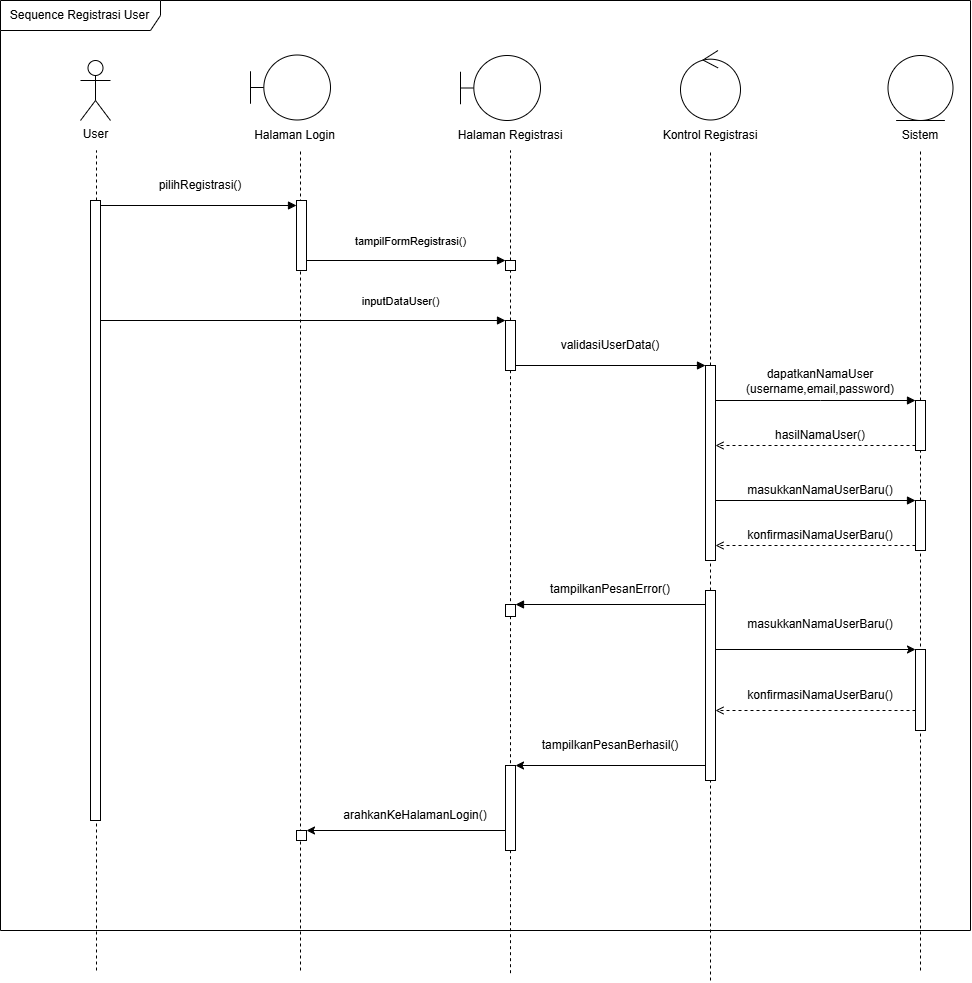

The diagram above was exported from draw.io. Its source (the exported page's mxGraphModel, read from the mxfile embedded in the PNG):
<mxGraphModel dx="1633" dy="938" grid="1" gridSize="10" guides="1" tooltips="1" connect="1" arrows="1" fold="1" page="1" pageScale="1" pageWidth="850" pageHeight="1100" math="0" shadow="0">
  <root>
    <mxCell id="0" />
    <mxCell id="1" parent="0" />
    <mxCell id="64ue2cWqQt-_H-Pzl4hO-32" value="" style="endArrow=none;dashed=1;html=1;rounded=0;entryX=0.5;entryY=1;entryDx=0;entryDy=0;" parent="1" edge="1">
      <mxGeometry width="50" height="50" relative="1" as="geometry">
        <mxPoint x="340" y="1020" as="sourcePoint" />
        <mxPoint x="339.9999999999999" y="200" as="targetPoint" />
      </mxGeometry>
    </mxCell>
    <mxCell id="64ue2cWqQt-_H-Pzl4hO-2" value="User&lt;div&gt;&lt;br&gt;&lt;/div&gt;" style="shape=umlActor;verticalLabelPosition=bottom;verticalAlign=top;html=1;outlineConnect=0;" parent="1" vertex="1">
      <mxGeometry x="120" y="110" width="30" height="60" as="geometry" />
    </mxCell>
    <mxCell id="64ue2cWqQt-_H-Pzl4hO-20" value="" style="html=1;points=[[0,0,0,0,5],[0,1,0,0,-5],[1,0,0,0,5],[1,1,0,0,-5]];perimeter=orthogonalPerimeter;outlineConnect=0;targetShapes=umlLifeline;portConstraint=eastwest;newEdgeStyle={&quot;curved&quot;:0,&quot;rounded&quot;:0};" parent="1" vertex="1">
      <mxGeometry x="336" y="250" width="10" height="70" as="geometry" />
    </mxCell>
    <mxCell id="64ue2cWqQt-_H-Pzl4hO-15" value="" style="endArrow=none;dashed=1;html=1;rounded=0;" parent="1" edge="1">
      <mxGeometry width="50" height="50" relative="1" as="geometry">
        <mxPoint x="136" y="250" as="sourcePoint" />
        <mxPoint x="136" y="200" as="targetPoint" />
      </mxGeometry>
    </mxCell>
    <mxCell id="64ue2cWqQt-_H-Pzl4hO-22" value="" style="endArrow=none;dashed=1;html=1;rounded=0;" parent="1" edge="1">
      <mxGeometry width="50" height="50" relative="1" as="geometry">
        <mxPoint x="136" y="1020" as="sourcePoint" />
        <mxPoint x="136" y="660" as="targetPoint" />
      </mxGeometry>
    </mxCell>
    <mxCell id="64ue2cWqQt-_H-Pzl4hO-21" value="" style="html=1;points=[[0,0,0,0,5],[0,1,0,0,-5],[1,0,0,0,5],[1,1,0,0,-5]];perimeter=orthogonalPerimeter;outlineConnect=0;targetShapes=umlLifeline;portConstraint=eastwest;newEdgeStyle={&quot;curved&quot;:0,&quot;rounded&quot;:0};" parent="1" vertex="1">
      <mxGeometry x="130" y="250" width="10" height="620" as="geometry" />
    </mxCell>
    <mxCell id="64ue2cWqQt-_H-Pzl4hO-29" style="edgeStyle=orthogonalEdgeStyle;rounded=0;orthogonalLoop=1;jettySize=auto;html=1;curved=0;exitX=1;exitY=0;exitDx=0;exitDy=5;exitPerimeter=0;entryX=0;entryY=0;entryDx=0;entryDy=5;entryPerimeter=0;endArrow=block;endFill=1;" parent="1" source="64ue2cWqQt-_H-Pzl4hO-21" target="64ue2cWqQt-_H-Pzl4hO-20" edge="1">
      <mxGeometry relative="1" as="geometry" />
    </mxCell>
    <mxCell id="64ue2cWqQt-_H-Pzl4hO-30" value="pilihRegistrasi()" style="text;html=1;whiteSpace=wrap;strokeColor=none;fillColor=none;align=center;verticalAlign=middle;rounded=0;" parent="1" vertex="1">
      <mxGeometry x="210" y="220" width="60" height="30" as="geometry" />
    </mxCell>
    <mxCell id="64ue2cWqQt-_H-Pzl4hO-33" value="" style="endArrow=none;dashed=1;html=1;rounded=0;entryX=0.5;entryY=1;entryDx=0;entryDy=0;" parent="1" source="64ue2cWqQt-_H-Pzl4hO-34" edge="1">
      <mxGeometry width="50" height="50" relative="1" as="geometry">
        <mxPoint x="550" y="810" as="sourcePoint" />
        <mxPoint x="550" y="200" as="targetPoint" />
      </mxGeometry>
    </mxCell>
    <mxCell id="64ue2cWqQt-_H-Pzl4hO-35" value="" style="endArrow=none;dashed=1;html=1;rounded=0;" parent="1" source="64ue2cWqQt-_H-Pzl4hO-41" target="64ue2cWqQt-_H-Pzl4hO-34" edge="1">
      <mxGeometry width="50" height="50" relative="1" as="geometry">
        <mxPoint x="550" y="810" as="sourcePoint" />
        <mxPoint x="550" y="210" as="targetPoint" />
      </mxGeometry>
    </mxCell>
    <mxCell id="64ue2cWqQt-_H-Pzl4hO-34" value="" style="html=1;points=[[0,0,0,0,5],[0,1,0,0,-5],[1,0,0,0,5],[1,1,0,0,-5]];perimeter=orthogonalPerimeter;outlineConnect=0;targetShapes=umlLifeline;portConstraint=eastwest;newEdgeStyle={&quot;curved&quot;:0,&quot;rounded&quot;:0};" parent="1" vertex="1">
      <mxGeometry x="545" y="310" width="10" height="10" as="geometry" />
    </mxCell>
    <mxCell id="64ue2cWqQt-_H-Pzl4hO-36" value="tampilFormRegistrasi()" style="html=1;verticalAlign=bottom;endArrow=block;curved=0;rounded=0;" parent="1" source="64ue2cWqQt-_H-Pzl4hO-20" target="64ue2cWqQt-_H-Pzl4hO-34" edge="1">
      <mxGeometry x="0.0452" y="10" width="80" relative="1" as="geometry">
        <mxPoint x="350" y="310" as="sourcePoint" />
        <mxPoint x="430" y="310" as="targetPoint" />
        <mxPoint as="offset" />
      </mxGeometry>
    </mxCell>
    <mxCell id="64ue2cWqQt-_H-Pzl4hO-42" value="" style="endArrow=none;dashed=1;html=1;rounded=0;" parent="1" target="64ue2cWqQt-_H-Pzl4hO-41" edge="1">
      <mxGeometry width="50" height="50" relative="1" as="geometry">
        <mxPoint x="550" y="1022.694734272204" as="sourcePoint" />
        <mxPoint x="550" y="320" as="targetPoint" />
      </mxGeometry>
    </mxCell>
    <mxCell id="64ue2cWqQt-_H-Pzl4hO-41" value="" style="html=1;points=[[0,0,0,0,5],[0,1,0,0,-5],[1,0,0,0,5],[1,1,0,0,-5]];perimeter=orthogonalPerimeter;outlineConnect=0;targetShapes=umlLifeline;portConstraint=eastwest;newEdgeStyle={&quot;curved&quot;:0,&quot;rounded&quot;:0};" parent="1" vertex="1">
      <mxGeometry x="545" y="370" width="10" height="50" as="geometry" />
    </mxCell>
    <mxCell id="64ue2cWqQt-_H-Pzl4hO-43" value="inputDataUser()" style="html=1;verticalAlign=bottom;endArrow=block;curved=0;rounded=0;" parent="1" source="64ue2cWqQt-_H-Pzl4hO-21" edge="1">
      <mxGeometry x="0.4815" y="10" width="80" relative="1" as="geometry">
        <mxPoint x="340" y="360" as="sourcePoint" />
        <mxPoint x="545" y="370" as="targetPoint" />
        <mxPoint as="offset" />
      </mxGeometry>
    </mxCell>
    <mxCell id="64ue2cWqQt-_H-Pzl4hO-44" value="" style="endArrow=none;dashed=1;html=1;rounded=0;entryX=0.5;entryY=1;entryDx=0;entryDy=0;" parent="1" source="64ue2cWqQt-_H-Pzl4hO-52" edge="1">
      <mxGeometry width="50" height="50" relative="1" as="geometry">
        <mxPoint x="960" y="813.0117618336398" as="sourcePoint" />
        <mxPoint x="960" y="200" as="targetPoint" />
      </mxGeometry>
    </mxCell>
    <mxCell id="64ue2cWqQt-_H-Pzl4hO-45" value="" style="endArrow=none;dashed=1;html=1;rounded=0;entryX=0.5;entryY=1;entryDx=0;entryDy=0;" parent="1" source="64ue2cWqQt-_H-Pzl4hO-48" edge="1">
      <mxGeometry width="50" height="50" relative="1" as="geometry">
        <mxPoint x="750" y="812.3272705078125" as="sourcePoint" />
        <mxPoint x="750" y="200" as="targetPoint" />
      </mxGeometry>
    </mxCell>
    <mxCell id="64ue2cWqQt-_H-Pzl4hO-47" value="" style="endArrow=block;html=1;rounded=0;exitX=1;exitY=1;exitDx=0;exitDy=-5;exitPerimeter=0;endFill=1;" parent="1" source="64ue2cWqQt-_H-Pzl4hO-41" target="64ue2cWqQt-_H-Pzl4hO-48" edge="1">
      <mxGeometry width="50" height="50" relative="1" as="geometry">
        <mxPoint x="560" y="420" as="sourcePoint" />
        <mxPoint x="740" y="415" as="targetPoint" />
      </mxGeometry>
    </mxCell>
    <mxCell id="64ue2cWqQt-_H-Pzl4hO-49" value="" style="endArrow=none;dashed=1;html=1;rounded=0;entryX=0.5;entryY=1;entryDx=0;entryDy=0;" parent="1" source="64ue2cWqQt-_H-Pzl4hO-72" target="64ue2cWqQt-_H-Pzl4hO-48" edge="1">
      <mxGeometry width="50" height="50" relative="1" as="geometry">
        <mxPoint x="750" y="812.3272705078125" as="sourcePoint" />
        <mxPoint x="750" y="200" as="targetPoint" />
      </mxGeometry>
    </mxCell>
    <mxCell id="64ue2cWqQt-_H-Pzl4hO-48" value="" style="html=1;points=[[0,0,0,0,5],[0,1,0,0,-5],[1,0,0,0,5],[1,1,0,0,-5]];perimeter=orthogonalPerimeter;outlineConnect=0;targetShapes=umlLifeline;portConstraint=eastwest;newEdgeStyle={&quot;curved&quot;:0,&quot;rounded&quot;:0};" parent="1" vertex="1">
      <mxGeometry x="745" y="415" width="10" height="195" as="geometry" />
    </mxCell>
    <mxCell id="64ue2cWqQt-_H-Pzl4hO-50" value="validasiUserData()" style="text;html=1;whiteSpace=wrap;strokeColor=none;fillColor=none;align=center;verticalAlign=middle;rounded=0;" parent="1" vertex="1">
      <mxGeometry x="620" y="380" width="60" height="30" as="geometry" />
    </mxCell>
    <mxCell id="64ue2cWqQt-_H-Pzl4hO-51" value="" style="endArrow=block;html=1;rounded=0;endFill=1;" parent="1" source="64ue2cWqQt-_H-Pzl4hO-48" target="64ue2cWqQt-_H-Pzl4hO-52" edge="1">
      <mxGeometry width="50" height="50" relative="1" as="geometry">
        <mxPoint x="800" y="430" as="sourcePoint" />
        <mxPoint x="950" y="455" as="targetPoint" />
        <Array as="points">
          <mxPoint x="860" y="450" />
        </Array>
      </mxGeometry>
    </mxCell>
    <mxCell id="64ue2cWqQt-_H-Pzl4hO-53" value="" style="endArrow=none;dashed=1;html=1;rounded=0;entryX=0.5;entryY=1;entryDx=0;entryDy=0;" parent="1" source="64ue2cWqQt-_H-Pzl4hO-65" target="64ue2cWqQt-_H-Pzl4hO-52" edge="1">
      <mxGeometry width="50" height="50" relative="1" as="geometry">
        <mxPoint x="960" y="813.0117618336398" as="sourcePoint" />
        <mxPoint x="960" y="200" as="targetPoint" />
      </mxGeometry>
    </mxCell>
    <mxCell id="64ue2cWqQt-_H-Pzl4hO-52" value="" style="html=1;points=[[0,0,0,0,5],[0,1,0,0,-5],[1,0,0,0,5],[1,1,0,0,-5]];perimeter=orthogonalPerimeter;outlineConnect=0;targetShapes=umlLifeline;portConstraint=eastwest;newEdgeStyle={&quot;curved&quot;:0,&quot;rounded&quot;:0};" parent="1" vertex="1">
      <mxGeometry x="955" y="450" width="10" height="50" as="geometry" />
    </mxCell>
    <mxCell id="64ue2cWqQt-_H-Pzl4hO-56" value="dapatkanNamaUser&lt;div&gt;(username,email,password)&lt;/div&gt;" style="text;html=1;whiteSpace=wrap;strokeColor=none;fillColor=none;align=center;verticalAlign=middle;rounded=0;" parent="1" vertex="1">
      <mxGeometry x="830" y="416" width="60" height="30" as="geometry" />
    </mxCell>
    <mxCell id="64ue2cWqQt-_H-Pzl4hO-58" value="" style="endArrow=open;html=1;rounded=0;exitX=0;exitY=1;exitDx=0;exitDy=-5;exitPerimeter=0;dashed=1;endFill=0;" parent="1" source="64ue2cWqQt-_H-Pzl4hO-52" target="64ue2cWqQt-_H-Pzl4hO-48" edge="1">
      <mxGeometry width="50" height="50" relative="1" as="geometry">
        <mxPoint x="870" y="480" as="sourcePoint" />
        <mxPoint x="770" y="490" as="targetPoint" />
      </mxGeometry>
    </mxCell>
    <mxCell id="64ue2cWqQt-_H-Pzl4hO-59" value="hasilNamaUser()" style="text;html=1;whiteSpace=wrap;strokeColor=none;fillColor=none;align=center;verticalAlign=middle;rounded=0;" parent="1" vertex="1">
      <mxGeometry x="830" y="470" width="60" height="30" as="geometry" />
    </mxCell>
    <mxCell id="64ue2cWqQt-_H-Pzl4hO-66" value="" style="endArrow=none;dashed=1;html=1;rounded=0;entryX=0.5;entryY=1;entryDx=0;entryDy=0;" parent="1" target="64ue2cWqQt-_H-Pzl4hO-65" edge="1">
      <mxGeometry width="50" height="50" relative="1" as="geometry">
        <mxPoint x="960" y="1020" as="sourcePoint" />
        <mxPoint x="960" y="500" as="targetPoint" />
      </mxGeometry>
    </mxCell>
    <mxCell id="64ue2cWqQt-_H-Pzl4hO-65" value="" style="html=1;points=[[0,0,0,0,5],[0,1,0,0,-5],[1,0,0,0,5],[1,1,0,0,-5]];perimeter=orthogonalPerimeter;outlineConnect=0;targetShapes=umlLifeline;portConstraint=eastwest;newEdgeStyle={&quot;curved&quot;:0,&quot;rounded&quot;:0};" parent="1" vertex="1">
      <mxGeometry x="955" y="550" width="10" height="50" as="geometry" />
    </mxCell>
    <mxCell id="64ue2cWqQt-_H-Pzl4hO-68" value="" style="endArrow=block;html=1;rounded=0;endFill=1;" parent="1" edge="1">
      <mxGeometry width="50" height="50" relative="1" as="geometry">
        <mxPoint x="755" y="550" as="sourcePoint" />
        <mxPoint x="955" y="550" as="targetPoint" />
      </mxGeometry>
    </mxCell>
    <mxCell id="64ue2cWqQt-_H-Pzl4hO-69" value="masukkanNamaUserBaru()" style="text;html=1;whiteSpace=wrap;strokeColor=none;fillColor=none;align=center;verticalAlign=middle;rounded=0;" parent="1" vertex="1">
      <mxGeometry x="830" y="525" width="60" height="30" as="geometry" />
    </mxCell>
    <mxCell id="64ue2cWqQt-_H-Pzl4hO-70" value="" style="endArrow=open;html=1;rounded=0;exitX=0;exitY=1;exitDx=0;exitDy=-5;exitPerimeter=0;dashed=1;endFill=0;" parent="1" source="64ue2cWqQt-_H-Pzl4hO-65" target="64ue2cWqQt-_H-Pzl4hO-48" edge="1">
      <mxGeometry width="50" height="50" relative="1" as="geometry">
        <mxPoint x="950" y="600" as="sourcePoint" />
        <mxPoint x="760" y="590" as="targetPoint" />
      </mxGeometry>
    </mxCell>
    <mxCell id="64ue2cWqQt-_H-Pzl4hO-71" value="konfirmasiNamaUserBaru()" style="text;html=1;whiteSpace=wrap;strokeColor=none;fillColor=none;align=center;verticalAlign=middle;rounded=0;" parent="1" vertex="1">
      <mxGeometry x="830" y="570" width="60" height="30" as="geometry" />
    </mxCell>
    <mxCell id="64ue2cWqQt-_H-Pzl4hO-73" value="" style="endArrow=none;dashed=1;html=1;rounded=0;entryX=0.5;entryY=1;entryDx=0;entryDy=0;" parent="1" target="64ue2cWqQt-_H-Pzl4hO-72" edge="1">
      <mxGeometry width="50" height="50" relative="1" as="geometry">
        <mxPoint x="750" y="1030" as="sourcePoint" />
        <mxPoint x="750" y="610" as="targetPoint" />
      </mxGeometry>
    </mxCell>
    <mxCell id="64ue2cWqQt-_H-Pzl4hO-72" value="" style="html=1;points=[[0,0,0,0,5],[0,1,0,0,-5],[1,0,0,0,5],[1,1,0,0,-5]];perimeter=orthogonalPerimeter;outlineConnect=0;targetShapes=umlLifeline;portConstraint=eastwest;newEdgeStyle={&quot;curved&quot;:0,&quot;rounded&quot;:0};" parent="1" vertex="1">
      <mxGeometry x="745" y="640" width="10" height="190" as="geometry" />
    </mxCell>
    <mxCell id="64ue2cWqQt-_H-Pzl4hO-74" value="" style="endArrow=block;html=1;rounded=0;exitX=0;exitY=0;exitDx=0;exitDy=5;exitPerimeter=0;endFill=1;" parent="1" edge="1">
      <mxGeometry width="50" height="50" relative="1" as="geometry">
        <mxPoint x="745" y="653.9999999999999" as="sourcePoint" />
        <mxPoint x="555" y="653.9999999999999" as="targetPoint" />
      </mxGeometry>
    </mxCell>
    <mxCell id="64ue2cWqQt-_H-Pzl4hO-77" value="tampilkanPesanError()" style="text;html=1;whiteSpace=wrap;strokeColor=none;fillColor=none;align=center;verticalAlign=middle;rounded=0;" parent="1" vertex="1">
      <mxGeometry x="620" y="624" width="60" height="30" as="geometry" />
    </mxCell>
    <mxCell id="64ue2cWqQt-_H-Pzl4hO-90" value="Sequence Registrasi User" style="shape=umlFrame;whiteSpace=wrap;html=1;pointerEvents=0;width=160;height=30;" parent="1" vertex="1">
      <mxGeometry x="40" y="50" width="970" height="930" as="geometry" />
    </mxCell>
    <mxCell id="xsP0yWxaOVdJUZJZfbUh-1" value="" style="shape=umlBoundary;whiteSpace=wrap;html=1;" vertex="1" parent="1">
      <mxGeometry x="290" y="104.5" width="80" height="65" as="geometry" />
    </mxCell>
    <mxCell id="xsP0yWxaOVdJUZJZfbUh-2" value="" style="shape=umlBoundary;whiteSpace=wrap;html=1;" vertex="1" parent="1">
      <mxGeometry x="500" y="105" width="80" height="65" as="geometry" />
    </mxCell>
    <mxCell id="xsP0yWxaOVdJUZJZfbUh-3" value="" style="ellipse;shape=umlControl;whiteSpace=wrap;html=1;" vertex="1" parent="1">
      <mxGeometry x="720" y="100" width="60" height="69.5" as="geometry" />
    </mxCell>
    <mxCell id="xsP0yWxaOVdJUZJZfbUh-4" value="" style="ellipse;shape=umlEntity;whiteSpace=wrap;html=1;" vertex="1" parent="1">
      <mxGeometry x="927.5" y="105" width="65" height="65" as="geometry" />
    </mxCell>
    <mxCell id="xsP0yWxaOVdJUZJZfbUh-5" value="Halaman Login" style="text;html=1;whiteSpace=wrap;strokeColor=none;fillColor=none;align=center;verticalAlign=middle;rounded=0;" vertex="1" parent="1">
      <mxGeometry x="290" y="169.5" width="89" height="30" as="geometry" />
    </mxCell>
    <mxCell id="xsP0yWxaOVdJUZJZfbUh-6" value="Halaman Registrasi" style="text;html=1;whiteSpace=wrap;strokeColor=none;fillColor=none;align=center;verticalAlign=middle;rounded=0;" vertex="1" parent="1">
      <mxGeometry x="495" y="170" width="110" height="30" as="geometry" />
    </mxCell>
    <mxCell id="xsP0yWxaOVdJUZJZfbUh-7" value="Kontrol Registrasi" style="text;html=1;whiteSpace=wrap;strokeColor=none;fillColor=none;align=center;verticalAlign=middle;rounded=0;" vertex="1" parent="1">
      <mxGeometry x="690" y="169.5" width="120" height="30" as="geometry" />
    </mxCell>
    <mxCell id="xsP0yWxaOVdJUZJZfbUh-10" value="Sistem" style="text;html=1;whiteSpace=wrap;strokeColor=none;fillColor=none;align=center;verticalAlign=middle;rounded=0;" vertex="1" parent="1">
      <mxGeometry x="920" y="170" width="80" height="30" as="geometry" />
    </mxCell>
    <mxCell id="5XfUV1yU2J6i5jFrgVrn-1" value="" style="endArrow=classic;html=1;rounded=0;" edge="1" parent="1">
      <mxGeometry width="50" height="50" relative="1" as="geometry">
        <mxPoint x="755" y="699" as="sourcePoint" />
        <mxPoint x="955" y="699" as="targetPoint" />
      </mxGeometry>
    </mxCell>
    <mxCell id="5XfUV1yU2J6i5jFrgVrn-2" value="" style="html=1;points=[[0,0,0,0,5],[0,1,0,0,-5],[1,0,0,0,5],[1,1,0,0,-5]];perimeter=orthogonalPerimeter;outlineConnect=0;targetShapes=umlLifeline;portConstraint=eastwest;newEdgeStyle={&quot;curved&quot;:0,&quot;rounded&quot;:0};" vertex="1" parent="1">
      <mxGeometry x="955" y="699" width="10" height="81" as="geometry" />
    </mxCell>
    <mxCell id="5XfUV1yU2J6i5jFrgVrn-3" value="masukkanNamaUserBaru()" style="text;html=1;whiteSpace=wrap;strokeColor=none;fillColor=none;align=center;verticalAlign=middle;rounded=0;" vertex="1" parent="1">
      <mxGeometry x="830" y="659" width="60" height="30" as="geometry" />
    </mxCell>
    <mxCell id="5XfUV1yU2J6i5jFrgVrn-4" value="" style="endArrow=open;html=1;rounded=0;exitX=0;exitY=1;exitDx=0;exitDy=-5;exitPerimeter=0;dashed=1;endFill=0;" edge="1" parent="1">
      <mxGeometry width="50" height="50" relative="1" as="geometry">
        <mxPoint x="955" y="760" as="sourcePoint" />
        <mxPoint x="755" y="760" as="targetPoint" />
      </mxGeometry>
    </mxCell>
    <mxCell id="5XfUV1yU2J6i5jFrgVrn-5" value="konfirmasiNamaUserBaru()" style="text;html=1;whiteSpace=wrap;strokeColor=none;fillColor=none;align=center;verticalAlign=middle;rounded=0;" vertex="1" parent="1">
      <mxGeometry x="830" y="730" width="60" height="30" as="geometry" />
    </mxCell>
    <mxCell id="HgOEolyMbZr0pA-tCH7C-1" value="" style="html=1;points=[[0,0,0,0,5],[0,1,0,0,-5],[1,0,0,0,5],[1,1,0,0,-5]];perimeter=orthogonalPerimeter;outlineConnect=0;targetShapes=umlLifeline;portConstraint=eastwest;newEdgeStyle={&quot;curved&quot;:0,&quot;rounded&quot;:0};" vertex="1" parent="1">
      <mxGeometry x="545" y="815" width="10" height="85" as="geometry" />
    </mxCell>
    <mxCell id="HgOEolyMbZr0pA-tCH7C-2" value="" style="endArrow=classic;html=1;rounded=0;" edge="1" parent="1">
      <mxGeometry width="50" height="50" relative="1" as="geometry">
        <mxPoint x="745" y="815" as="sourcePoint" />
        <mxPoint x="555" y="815" as="targetPoint" />
      </mxGeometry>
    </mxCell>
    <mxCell id="HgOEolyMbZr0pA-tCH7C-3" value="tampilkanPesanBerhasil()" style="text;html=1;whiteSpace=wrap;strokeColor=none;fillColor=none;align=center;verticalAlign=middle;rounded=0;" vertex="1" parent="1">
      <mxGeometry x="620" y="780" width="60" height="30" as="geometry" />
    </mxCell>
    <mxCell id="qR6eqSZxLqISsBUEK-yE-1" value="" style="endArrow=classic;html=1;rounded=0;" edge="1" parent="1" source="HgOEolyMbZr0pA-tCH7C-1" target="qR6eqSZxLqISsBUEK-yE-2">
      <mxGeometry width="50" height="50" relative="1" as="geometry">
        <mxPoint x="445" y="890" as="sourcePoint" />
        <mxPoint x="495" y="840" as="targetPoint" />
      </mxGeometry>
    </mxCell>
    <mxCell id="qR6eqSZxLqISsBUEK-yE-2" value="" style="html=1;points=[[0,0,0,0,5],[0,1,0,0,-5],[1,0,0,0,5],[1,1,0,0,-5]];perimeter=orthogonalPerimeter;outlineConnect=0;targetShapes=umlLifeline;portConstraint=eastwest;newEdgeStyle={&quot;curved&quot;:0,&quot;rounded&quot;:0};" vertex="1" parent="1">
      <mxGeometry x="336" y="880" width="10" height="10" as="geometry" />
    </mxCell>
    <mxCell id="RtNM_Yzu1PzXyxkgBekh-1" value="arahkanKeHalamanLogin()" style="text;html=1;whiteSpace=wrap;strokeColor=none;fillColor=none;align=center;verticalAlign=middle;rounded=0;" vertex="1" parent="1">
      <mxGeometry x="425" y="850" width="60" height="30" as="geometry" />
    </mxCell>
    <mxCell id="i0B2XRDl6el2flm-0niJ-1" value="" style="html=1;points=[[0,0,0,0,5],[0,1,0,0,-5],[1,0,0,0,5],[1,1,0,0,-5]];perimeter=orthogonalPerimeter;outlineConnect=0;targetShapes=umlLifeline;portConstraint=eastwest;newEdgeStyle={&quot;curved&quot;:0,&quot;rounded&quot;:0};" vertex="1" parent="1">
      <mxGeometry x="545" y="654" width="10" height="12" as="geometry" />
    </mxCell>
  </root>
</mxGraphModel>